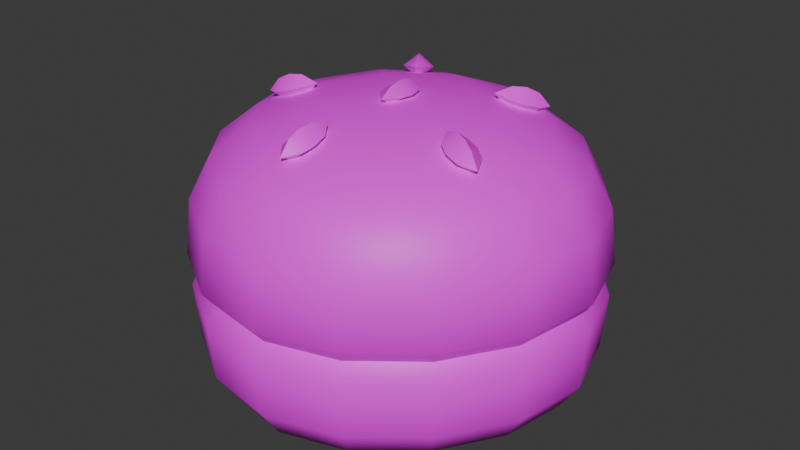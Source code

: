 # Source: tree3bun5.blend  (saved by Blender 4.5.90; exported with 4.5.12 LTS)
import bpy
from mathutils import Matrix  # noqa: F401  (used for matrix-valued properties, if any)

bpy.ops.wm.read_factory_settings(use_empty=True)
scene = bpy.context.scene
scene.name = 'Scene'

# ---- collections
col_collection = bpy.data.collections.new('Collection'); scene.collection.children.link(col_collection)

# ---- images (referenced by path relative to the original .blend; pixels are not part of the script)
import os
ASSET_DIR = os.environ.get("B2B_ASSET_DIR", "")  # directory of the original .blend (textures are referenced by path, not embedded)
HERE = os.path.dirname(os.path.abspath(__file__))  # packed textures are extracted next to this script under _unpacked/

def load_image(name, relpath, width, height, colorspace="sRGB"):
    """Load a texture the original file referenced (path relative to the .blend, or extracted next to this script)."""
    p = next((c for c in (os.path.join(HERE, relpath), os.path.join(ASSET_DIR, relpath)) if relpath and os.path.exists(c)), "")
    if p:
        img = bpy.data.images.load(p, check_existing=True)
        img.name = name
    else:  # same state as the original file: an image datablock whose file is absent (Cycles renders it pink)
        img = bpy.data.images.new(name, width, height)
        img.source = "FILE"
        img.filepath = "//" + (relpath or name)
    img.colorspace_settings.name = colorspace
    return img
img_restaurantbits_texture_png_001 = load_image('restaurantbits_texture.png.001', 'restaurantbits_texture.png', 1024, 1024, 'sRGB')

# ---- materials (node trees are filled in below, after node groups)
mat_restaurant_001 = bpy.data.materials.new('restaurant.001')
mat_restaurant_001.roughness = 0.5

# ---- material node trees
mat_restaurant_001.use_nodes = True; mat_restaurant_001.node_tree.nodes.clear()
_N = mat_restaurant_001.node_tree.nodes; _L = mat_restaurant_001.node_tree.links
n0 = _N.new('ShaderNodeBsdfPrincipled'); n0.name = 'Principled BSDF'; n0.location = (0, 300)
n0.inputs[3].default_value = 1.45
n0.inputs[27].default_value = (0.0, 0.0, 0.0, 1.0)
n0.inputs[28].default_value = 1.0
n1 = _N.new('ShaderNodeOutputMaterial'); n1.name = 'Material Output'; n1.location = (280, 300)
n2 = _N.new('ShaderNodeTexImage'); n2.name = 'Image Texture'; n2.location = (-480, 300)
n2.image = img_restaurantbits_texture_png_001
_L.new(n2.outputs[0], n0.inputs[0])
_L.new(n0.outputs[0], n1.inputs[0])
n1.is_active_output = True

# ---- world
world_world = bpy.data.worlds.new('World'); scene.world = world_world
world_world.use_nodes = True; world_world.node_tree.nodes.clear()
_N = world_world.node_tree.nodes; _L = world_world.node_tree.links
n0 = _N.new('ShaderNodeOutputWorld'); n0.name = 'World Output'; n0.location = (200, 100)
n1 = _N.new('ShaderNodeBackground'); n1.name = 'Background'; n1.location = (-200, 100)
n1.inputs[0].default_value = (0.05088, 0.05088, 0.05088, 1.0)
_L.new(n1.outputs[0], n0.inputs[0])
n0.is_active_output = True
world_world.color = (0.05088, 0.05088, 0.05088)
world_world.sun_shadow_jitter_overblur = 0.0

# ---- meshes
me_food_ingredient_bun_cube_025 = bpy.data.meshes.new('food_ingredient_bun_Cube.025')
me_food_ingredient_bun_cube_025.from_pydata([(-2.403, 0.1892, 3.113), (-2.324, 0.2586, 3.113), (-2.265, 0.345, 3.113), (-2.464, 0.05259, 3.186), (-2.466, 0.08636, 3.135), (-2.696, 0.3195, 3.113), (-2.627, 0.2407, 3.113), (-2.54, 0.1811, 3.113), (-2.833, 0.3802, 3.186), (-2.799, 0.3822, 3.135), (-2.566, 0.6124, 3.113), (-2.645, 0.543, 3.113), (-2.704, 0.4565, 3.113), (-2.505, 0.749, 3.186), (-2.503, 0.7152, 3.135), (-2.273, 0.4821, 3.113), (-2.342, 0.5609, 3.113), (-2.429, 0.6205, 3.113), (-2.17, 0.4194, 3.135), (-2.136, 0.4214, 3.186), (-2.485, 0.4008, 3.113), (-2.388, 0.6943, 3.135), (-2.376, 0.7266, 3.186), (-2.283, 0.628, 3.135), (-2.26, 0.6542, 3.186), (-2.205, 0.5311, 3.135), (-2.174, 0.5472, 3.186), (-2.778, 0.4971, 3.135), (-2.81, 0.5095, 3.186), (-2.712, 0.6026, 3.135), (-2.738, 0.6258, 3.186), (-2.615, 0.6809, 3.135), (-2.631, 0.7115, 3.186), (-2.581, 0.1073, 3.135), (-2.593, 0.07501, 3.186), (-2.686, 0.1736, 3.135), (-2.71, 0.1474, 3.186), (-2.765, 0.2705, 3.135), (-2.795, 0.2544, 3.186), (-2.191, 0.3045, 3.135), (-2.159, 0.2921, 3.186), (-2.257, 0.199, 3.135), (-2.231, 0.1758, 3.186), (-2.354, 0.1207, 3.135), (-2.338, 0.09012, 3.186), (-2.129, 0.4219, 3.283), (-2.464, 0.04495, 3.283), (-2.84, 0.3797, 3.283), (-2.506, 0.7566, 3.283), (-2.373, 0.7339, 3.283), (-2.254, 0.6601, 3.283), (-2.167, 0.5508, 3.283), (-2.818, 0.5123, 3.283), (-2.744, 0.6311, 3.283), (-2.635, 0.7184, 3.283), (-2.596, 0.06766, 3.283), (-2.715, 0.1414, 3.283), (-2.802, 0.2508, 3.283), (-2.151, 0.2893, 3.283), (-2.225, 0.1704, 3.283), (-2.335, 0.08316, 3.283), (-2.268, 0.6451, 3.313), (-2.149, 0.4207, 3.313), (-2.729, 0.6178, 3.313), (-2.625, 0.7009, 3.313), (-2.785, 0.2603, 3.313), (-2.17, 0.2968, 3.313), (-2.24, 0.1838, 3.313), (-2.344, 0.1007, 3.313), (-2.212, 0.4169, 3.537), (-2.468, 0.1281, 3.537), (-2.501, 0.6735, 3.537), (-2.757, 0.3846, 3.537), (-2.137, 0.4214, 3.437), (-2.17, 0.4194, 3.5), (-2.243, 0.3395, 3.55), (-2.309, 0.2444, 3.557), (-2.395, 0.1681, 3.55), (-2.546, 0.1592, 3.55), (-2.641, 0.2247, 3.557), (-2.717, 0.3114, 3.55), (-2.726, 0.4621, 3.55), (-2.661, 0.5572, 3.557), (-2.574, 0.6335, 3.55), (-2.423, 0.6424, 3.55), (-2.328, 0.5769, 3.557), (-2.252, 0.4902, 3.55), (-2.466, 0.08635, 3.5), (-2.464, 0.05275, 3.437), (-2.799, 0.3822, 3.5), (-2.833, 0.3802, 3.437), (-2.503, 0.7152, 3.5), (-2.505, 0.7488, 3.437), (-2.159, 0.2917, 3.438), (-2.191, 0.3045, 3.503), (-2.231, 0.1755, 3.439), (-2.257, 0.199, 3.507), (-2.338, 0.09016, 3.438), (-2.354, 0.1207, 3.503), (-2.594, 0.075, 3.438), (-2.581, 0.1073, 3.503), (-2.71, 0.1471, 3.439), (-2.686, 0.1736, 3.507), (-2.795, 0.254, 3.438), (-2.765, 0.2705, 3.503), (-2.81, 0.5099, 3.438), (-2.778, 0.4971, 3.503), (-2.738, 0.6261, 3.439), (-2.712, 0.6026, 3.507), (-2.631, 0.7114, 3.438), (-2.615, 0.6809, 3.503), (-2.376, 0.7266, 3.438), (-2.388, 0.6943, 3.503), (-2.259, 0.6544, 3.439), (-2.283, 0.628, 3.507), (-2.174, 0.5476, 3.438), (-2.205, 0.5311, 3.503), (-2.657, 0.3906, 3.578), (-2.57, 0.3046, 3.588), (-2.474, 0.2284, 3.578), (-2.581, 0.4863, 3.588), (-2.485, 0.4008, 3.598), (-2.388, 0.3153, 3.588), (-2.495, 0.5732, 3.578), (-2.399, 0.497, 3.588), (-2.312, 0.411, 3.578), (-2.372, 0.737, 3.343), (-2.252, 0.6625, 3.343), (-2.164, 0.5522, 3.343), (-2.821, 0.5133, 3.343), (-2.746, 0.6332, 3.343), (-2.636, 0.7214, 3.343), (-2.597, 0.06457, 3.343), (-2.717, 0.1391, 3.343), (-2.805, 0.2494, 3.343), (-2.148, 0.2883, 3.343), (-2.223, 0.1684, 3.343), (-2.333, 0.08021, 3.343), (-2.506, 0.76, 3.343), (-2.844, 0.3795, 3.343), (-2.463, 0.04156, 3.343), (-2.125, 0.4221, 3.343), (-2.335, 0.5697, 3.586), (-2.365, 0.5355, 3.6), (-2.322, 0.5516, 3.569), (-2.352, 0.5174, 3.583), (-2.354, 0.5801, 3.569), (-2.384, 0.5459, 3.583), (-2.341, 0.5619, 3.552), (-2.372, 0.5277, 3.566), (-2.322, 0.5834, 3.562), (-2.384, 0.5141, 3.59), (-2.349, 0.5535, 3.597), (-2.333, 0.5312, 3.576), (-2.357, 0.5439, 3.555), (-2.373, 0.5663, 3.576), (-2.278, 0.3103, 3.586), (-2.319, 0.3286, 3.6), (-2.291, 0.2927, 3.569), (-2.333, 0.311, 3.583), (-2.274, 0.3321, 3.569), (-2.316, 0.3504, 3.583), (-2.287, 0.3145, 3.552), (-2.329, 0.3328, 3.566), (-2.261, 0.303, 3.562), (-2.346, 0.3401, 3.59), (-2.297, 0.319, 3.597), (-2.314, 0.2973, 3.576), (-2.309, 0.3241, 3.555), (-2.293, 0.3458, 3.576), (-2.507, 0.1759, 3.586), (-2.502, 0.2215, 3.6), (-2.528, 0.1832, 3.569), (-2.523, 0.2287, 3.583), (-2.485, 0.179, 3.569), (-2.48, 0.2245, 3.583), (-2.506, 0.1863, 3.552), (-2.501, 0.2318, 3.566), (-2.508, 0.1578, 3.562), (-2.499, 0.25, 3.59), (-2.505, 0.1975, 3.597), (-2.53, 0.2065, 3.576), (-2.503, 0.2102, 3.555), (-2.478, 0.2013, 3.576), (-2.705, 0.3523, 3.586), (-2.661, 0.3621, 3.6), (-2.705, 0.3744, 3.569), (-2.66, 0.3842, 3.583), (-2.696, 0.3324, 3.569), (-2.651, 0.3422, 3.583), (-2.695, 0.3545, 3.552), (-2.65, 0.3644, 3.566), (-2.723, 0.3484, 3.562), (-2.633, 0.3683, 3.59), (-2.684, 0.357, 3.597), (-2.684, 0.3842, 3.576), (-2.672, 0.3597, 3.555), (-2.672, 0.3325, 3.576), (-2.599, 0.5957, 3.586), (-2.576, 0.5562, 3.6), (-2.578, 0.6021, 3.569), (-2.555, 0.5626, 3.583), (-2.615, 0.5803, 3.569), (-2.592, 0.5409, 3.583), (-2.594, 0.5867, 3.552), (-2.571, 0.5473, 3.566), (-2.608, 0.6114, 3.562), (-2.561, 0.5315, 3.59), (-2.588, 0.577, 3.597), (-2.562, 0.5849, 3.576), (-2.581, 0.5659, 3.555), (-2.608, 0.5581, 3.576), (-2.483, 0.377, 3.588), (-2.486, 0.4246, 3.588), (-2.462, 0.3782, 3.602), (-2.465, 0.4259, 3.602), (-2.505, 0.3757, 3.602), (-2.507, 0.4234, 3.602), (-2.483, 0.377, 3.617), (-2.486, 0.4246, 3.617), (-2.482, 0.3525, 3.602), (-2.487, 0.4491, 3.602), (-2.485, 0.4008, 3.584), (-2.458, 0.4024, 3.602), (-2.485, 0.4008, 3.62), (-2.511, 0.3992, 3.602), (-2.465, 0.06584, 3.313), (-2.588, 0.08714, 3.313), (-2.82, 0.3809, 3.313), (-2.701, 0.1572, 3.313), (-2.798, 0.5045, 3.313), (-2.504, 0.7357, 3.313), (-2.381, 0.7144, 3.313), (-2.185, 0.5408, 3.313)], [], [(22, 49, 50, 24), (9, 12, 5), (10, 14, 17), (20, 10, 17), (2, 20, 15), (0, 4, 7), (7, 6, 20), (6, 5, 20), (18, 2, 15), (20, 12, 11), (20, 11, 10), (20, 17, 16), (20, 16, 15), (1, 20, 2), (0, 20, 1), (21, 22, 24, 23), (28, 52, 53, 30), (23, 24, 26, 25), (14, 21, 17), (14, 13, 22, 21), (30, 53, 54, 32), (25, 26, 19, 18), (15, 25, 18), (16, 23, 25, 15), (17, 21, 23, 16), (27, 28, 30, 29), (34, 55, 56, 36), (29, 30, 32, 31), (32, 54, 48, 13), (9, 27, 12), (9, 8, 28, 27), (48, 49, 22, 13), (36, 56, 57, 38), (31, 32, 13, 14), (10, 31, 14), (11, 29, 31, 10), (12, 27, 29, 11), (33, 34, 36, 35), (40, 58, 59, 42), (35, 36, 38, 37), (38, 57, 47, 8), (4, 33, 7), (4, 3, 34, 33), (47, 52, 28, 8), (42, 59, 60, 44), (37, 38, 8, 9), (5, 37, 9), (6, 35, 37, 5), (7, 33, 35, 6), (39, 40, 42, 41), (41, 42, 44, 43), (26, 51, 45, 19), (18, 39, 2), (18, 19, 40, 39), (46, 55, 34, 3), (44, 60, 46, 3), (43, 44, 3, 4), (0, 43, 4), (1, 41, 43, 0), (2, 39, 41, 1), (24, 50, 51, 26), (231, 232, 49, 48), (232, 61, 50, 49), (61, 233, 51, 50), (233, 62, 45, 51), (228, 230, 52, 47), (230, 63, 53, 52), (63, 64, 54, 53), (64, 231, 48, 54), (226, 227, 55, 46), (227, 229, 56, 55), (229, 65, 57, 56), (65, 228, 47, 57), (62, 66, 58, 45), (66, 67, 59, 58), (67, 68, 60, 59), (68, 226, 46, 60), (19, 45, 58, 40), (12, 20, 5), (20, 0, 7), (137, 97, 88, 140), (93, 94, 96, 95), (136, 95, 97, 137), (95, 96, 98, 97), (73, 74, 94, 93), (74, 69, 75, 94), (94, 75, 76, 96), (96, 76, 77, 98), (98, 77, 70, 87), (97, 98, 87, 88), (133, 101, 103, 134), (134, 103, 90, 139), (99, 100, 102, 101), (132, 99, 101, 133), (101, 102, 104, 103), (135, 93, 95, 136), (88, 87, 100, 99), (87, 70, 78, 100), (100, 78, 79, 102), (102, 79, 80, 104), (104, 80, 72, 89), (103, 104, 89, 90), (131, 109, 92, 138), (105, 106, 108, 107), (129, 105, 107, 130), (107, 108, 110, 109), (88, 99, 132, 140), (90, 89, 106, 105), (89, 72, 81, 106), (106, 81, 82, 108), (108, 82, 83, 110), (110, 83, 71, 91), (109, 110, 91, 92), (127, 113, 115, 128), (128, 115, 73, 141), (111, 112, 114, 113), (113, 114, 116, 115), (90, 105, 129, 139), (92, 91, 112, 111), (91, 71, 84, 112), (112, 84, 85, 114), (114, 85, 86, 116), (116, 86, 69, 74), (115, 116, 74, 73), (126, 111, 113, 127), (117, 118, 121, 120), (118, 119, 122, 121), (120, 121, 124, 123), (121, 122, 125, 124), (72, 80, 117, 81), (80, 79, 118, 117), (79, 78, 119, 118), (78, 70, 77, 119), (119, 77, 76, 122), (122, 76, 75, 125), (125, 75, 69, 86), (124, 125, 86, 85), (123, 124, 85, 84), (83, 123, 84, 71), (82, 120, 123, 83), (81, 117, 120, 82), (92, 111, 126, 138), (141, 73, 93, 135), (130, 107, 109, 131), (141, 135, 66, 62), (137, 140, 226, 68), (136, 137, 68, 67), (135, 136, 67, 66), (140, 132, 227, 226), (134, 139, 228, 65), (133, 134, 65, 229), (132, 133, 229, 227), (139, 129, 230, 228), (131, 138, 231, 64), (130, 131, 64, 63), (129, 130, 63, 230), (138, 126, 232, 231), (128, 141, 62, 233), (127, 128, 233, 61), (126, 127, 61, 232), (152, 143, 145, 153), (153, 145, 149, 154), (154, 149, 147, 155), (155, 147, 143, 152), (149, 145, 151), (148, 146, 150), (146, 142, 150), (147, 149, 151), (144, 148, 150), (145, 143, 151), (143, 147, 151), (142, 144, 150), (146, 155, 152, 142), (148, 154, 155, 146), (144, 153, 154, 148), (142, 152, 153, 144), (166, 157, 159, 167), (167, 159, 163, 168), (168, 163, 161, 169), (169, 161, 157, 166), (163, 159, 165), (162, 160, 164), (160, 156, 164), (161, 163, 165), (158, 162, 164), (159, 157, 165), (157, 161, 165), (156, 158, 164), (160, 169, 166, 156), (162, 168, 169, 160), (158, 167, 168, 162), (156, 166, 167, 158), (180, 171, 173, 181), (181, 173, 177, 182), (182, 177, 175, 183), (183, 175, 171, 180), (177, 173, 179), (176, 174, 178), (174, 170, 178), (175, 177, 179), (172, 176, 178), (173, 171, 179), (171, 175, 179), (170, 172, 178), (174, 183, 180, 170), (176, 182, 183, 174), (172, 181, 182, 176), (170, 180, 181, 172), (194, 185, 187, 195), (195, 187, 191, 196), (196, 191, 189, 197), (197, 189, 185, 194), (191, 187, 193), (190, 188, 192), (188, 184, 192), (189, 191, 193), (186, 190, 192), (187, 185, 193), (185, 189, 193), (184, 186, 192), (188, 197, 194, 184), (190, 196, 197, 188), (186, 195, 196, 190), (184, 194, 195, 186), (208, 199, 201, 209), (209, 201, 205, 210), (210, 205, 203, 211), (211, 203, 199, 208), (205, 201, 207), (204, 202, 206), (202, 198, 206), (203, 205, 207), (200, 204, 206), (201, 199, 207), (199, 203, 207), (198, 200, 206), (202, 211, 208, 198), (204, 210, 211, 202), (200, 209, 210, 204), (198, 208, 209, 200), (222, 213, 215, 223), (223, 215, 219, 224), (224, 219, 217, 225), (225, 217, 213, 222), (219, 215, 221), (218, 216, 220), (216, 212, 220), (217, 219, 221), (214, 218, 220), (215, 213, 221), (213, 217, 221), (212, 214, 220), (216, 225, 222, 212), (218, 224, 225, 216), (214, 223, 224, 218), (212, 222, 223, 214)])
me_food_ingredient_bun_cube_025.polygons.foreach_set('use_smooth', [True] * 256)
_k = set([(61, 232), (61, 233), (62, 66), (62, 233), (63, 64), (63, 230), (64, 231), (65, 228), (65, 229), (66, 67), (67, 68), (68, 226), (142, 150), (142, 152), (143, 151), (143, 152), (144, 150), (144, 153), (145, 151), (145, 153), (146, 150), (146, 155), (147, 151), (147, 155), (148, 150), (148, 154), (149, 151), (149, 154), (156, 164), (156, 166), (157, 165), (157, 166), (158, 164), (158, 167), (159, 165), (159, 167), (160, 164), (160, 169), (161, 165), (161, 169), (162, 164), (162, 168), (163, 165), (163, 168), (170, 178), (170, 180), (171, 179), (171, 180), (172, 178), (172, 181), (173, 179), (173, 181), (174, 178), (174, 183), (175, 179), (175, 183), (176, 178), (176, 182), (177, 179), (177, 182), (184, 192), (184, 194), (185, 193), (185, 194), (186, 192), (186, 195), (187, 193), (187, 195), (188, 192), (188, 197), (189, 193), (189, 197), (190, 192), (190, 196), (191, 193), (191, 196), (198, 206), (198, 208), (199, 207), (199, 208), (200, 206), (200, 209), (201, 207), (201, 209), (202, 206), (202, 211), (203, 207), (203, 211), (204, 206), (204, 210), (205, 207), (205, 210), (212, 220), (212, 222), (213, 221), (213, 222), (214, 220), (214, 223), (215, 221), (215, 223), (216, 220), (216, 225), (217, 221), (217, 225), (218, 220), (218, 224), (219, 221), (219, 224), (226, 227), (227, 229), (228, 230), (231, 232)])
me_food_ingredient_bun_cube_025.attributes.new('sharp_edge', 'BOOLEAN', 'EDGE').data.foreach_set('value', [ (min(e.vertices), max(e.vertices)) in _k for e in me_food_ingredient_bun_cube_025.edges])
_uv = me_food_ingredient_bun_cube_025.uv_layers.new(name='UVMap')
_uv.uv.foreach_set('vector', [0.453, 0.5626, 0.4532, 0.627, 0.4392, 0.627, 0.4392, 0.5626, 0.4619, 0.5302, 0.4597, 0.5266, 0.4498, 0.5266, 0.4597, 0.5266, 0.4619, 0.5302, 0.4498, 0.5266, 0.4392, 0.5266, 0.4597, 0.5266, 0.4498, 0.5266, 0.4188, 0.5266, 0.4392, 0.5266, 0.4286, 0.5266, 0.4188, 0.5266, 0.4166, 0.5302, 0.4286, 0.5266, 0.4286, 0.5266, 0.4392, 0.5266, 0.4392, 0.5266, 0.4392, 0.5266, 0.4498, 0.5266, 0.4392, 0.5266, 0.4166, 0.5302, 0.4188, 0.5266, 0.4286, 0.5266, 0.4392, 0.5266, 0.4597, 0.5266, 0.461, 0.5266, 0.4392, 0.5266, 0.461, 0.5266, 0.4597, 0.5266, 0.4392, 0.5266, 0.4498, 0.5266, 0.4392, 0.5266, 0.4392, 0.5266, 0.4392, 0.5266, 0.4286, 0.5266, 0.4175, 0.5266, 0.4392, 0.5266, 0.4188, 0.5266, 0.4188, 0.5266, 0.4392, 0.5266, 0.4175, 0.5266, 0.4517, 0.5458, 0.453, 0.5626, 0.4392, 0.5626, 0.4392, 0.5458, 0.4713, 0.5626, 0.4721, 0.627, 0.4745, 0.627, 0.4737, 0.5626, 0.4392, 0.5458, 0.4392, 0.5626, 0.4255, 0.5626, 0.4267, 0.5458, 0.4619, 0.5302, 0.4517, 0.5302, 0.4498, 0.5266, 0.4619, 0.5458, 0.4643, 0.5626, 0.453, 0.5626, 0.4517, 0.5458, 0.4737, 0.5626, 0.4745, 0.627, 0.4721, 0.627, 0.4713, 0.5626, 0.4267, 0.5458, 0.4255, 0.5626, 0.4141, 0.5626, 0.4166, 0.5458, 0.4286, 0.5266, 0.4267, 0.5302, 0.4166, 0.5302, 0.4392, 0.5266, 0.4392, 0.5302, 0.4267, 0.5302, 0.4286, 0.5266, 0.4498, 0.5266, 0.4517, 0.5302, 0.4392, 0.5302, 0.4392, 0.5266, 0.468, 0.5458, 0.4713, 0.5626, 0.4737, 0.5626, 0.4701, 0.5458, 0.4255, 0.5626, 0.4252, 0.627, 0.4392, 0.627, 0.4392, 0.5626, 0.4701, 0.5458, 0.4737, 0.5626, 0.4713, 0.5626, 0.468, 0.5458, 0.4713, 0.5626, 0.4721, 0.627, 0.4649, 0.627, 0.4643, 0.5626, 0.4619, 0.5302, 0.468, 0.5302, 0.4597, 0.5266, 0.4619, 0.5458, 0.4643, 0.5626, 0.4713, 0.5626, 0.468, 0.5458, 0.4649, 0.627, 0.4532, 0.627, 0.453, 0.5626, 0.4643, 0.5626, 0.4392, 0.5626, 0.4392, 0.627, 0.4532, 0.627, 0.453, 0.5626, 0.468, 0.5458, 0.4713, 0.5626, 0.4643, 0.5626, 0.4619, 0.5458, 0.4597, 0.5266, 0.468, 0.5302, 0.4619, 0.5302, 0.461, 0.5266, 0.4701, 0.5302, 0.468, 0.5302, 0.4597, 0.5266, 0.4597, 0.5266, 0.468, 0.5302, 0.4701, 0.5302, 0.461, 0.5266, 0.4267, 0.5458, 0.4255, 0.5626, 0.4392, 0.5626, 0.4392, 0.5458, 0.4071, 0.5626, 0.4064, 0.627, 0.404, 0.627, 0.4048, 0.5626, 0.4392, 0.5458, 0.4392, 0.5626, 0.453, 0.5626, 0.4517, 0.5458, 0.453, 0.5626, 0.4532, 0.627, 0.4649, 0.627, 0.4643, 0.5626, 0.4166, 0.5302, 0.4267, 0.5302, 0.4286, 0.5266, 0.4166, 0.5458, 0.4141, 0.5626, 0.4255, 0.5626, 0.4267, 0.5458, 0.4649, 0.627, 0.4721, 0.627, 0.4713, 0.5626, 0.4643, 0.5626, 0.4048, 0.5626, 0.404, 0.627, 0.4064, 0.627, 0.4071, 0.5626, 0.4517, 0.5458, 0.453, 0.5626, 0.4643, 0.5626, 0.4619, 0.5458, 0.4498, 0.5266, 0.4517, 0.5302, 0.4619, 0.5302, 0.4392, 0.5266, 0.4392, 0.5302, 0.4517, 0.5302, 0.4498, 0.5266, 0.4286, 0.5266, 0.4267, 0.5302, 0.4392, 0.5302, 0.4392, 0.5266, 0.4104, 0.5458, 0.4071, 0.5626, 0.4048, 0.5626, 0.4083, 0.5458, 0.4083, 0.5458, 0.4048, 0.5626, 0.4071, 0.5626, 0.4104, 0.5458, 0.4255, 0.5626, 0.4252, 0.627, 0.4136, 0.627, 0.4141, 0.5626, 0.4166, 0.5302, 0.4104, 0.5302, 0.4188, 0.5266, 0.4166, 0.5458, 0.4141, 0.5626, 0.4071, 0.5626, 0.4104, 0.5458, 0.4136, 0.627, 0.4252, 0.627, 0.4255, 0.5626, 0.4141, 0.5626, 0.4071, 0.5626, 0.4064, 0.627, 0.4136, 0.627, 0.4141, 0.5626, 0.4104, 0.5458, 0.4071, 0.5626, 0.4141, 0.5626, 0.4166, 0.5458, 0.4188, 0.5266, 0.4104, 0.5302, 0.4166, 0.5302, 0.4175, 0.5266, 0.4083, 0.5302, 0.4104, 0.5302, 0.4188, 0.5266, 0.4188, 0.5266, 0.4104, 0.5302, 0.4083, 0.5302, 0.4175, 0.5266, 0.4392, 0.5626, 0.4392, 0.627, 0.4252, 0.627, 0.4255, 0.5626, 0.4634, 0.6937, 0.4526, 0.6937, 0.4532, 0.6357, 0.4649, 0.6357, 0.4526, 0.6937, 0.4392, 0.6937, 0.4392, 0.6357, 0.4532, 0.6357, 0.4392, 0.6937, 0.4259, 0.6937, 0.4252, 0.6357, 0.4392, 0.6357, 0.4259, 0.6937, 0.415, 0.6937, 0.4136, 0.6357, 0.4252, 0.6357, 0.4634, 0.6937, 0.4702, 0.6937, 0.4721, 0.6357, 0.4649, 0.6357, 0.4702, 0.6937, 0.4725, 0.6937, 0.4745, 0.6357, 0.4721, 0.6357, 0.4725, 0.6937, 0.4702, 0.6937, 0.4721, 0.6357, 0.4745, 0.6357, 0.4702, 0.6937, 0.4634, 0.6937, 0.4649, 0.6357, 0.4721, 0.6357, 0.415, 0.6937, 0.4259, 0.6937, 0.4252, 0.6357, 0.4136, 0.6357, 0.4259, 0.6937, 0.4392, 0.6937, 0.4392, 0.6357, 0.4252, 0.6357, 0.4392, 0.6937, 0.4526, 0.6937, 0.4532, 0.6357, 0.4392, 0.6357, 0.4526, 0.6937, 0.4634, 0.6937, 0.4649, 0.6357, 0.4532, 0.6357, 0.415, 0.6937, 0.4083, 0.6937, 0.4064, 0.6357, 0.4136, 0.6357, 0.4083, 0.6937, 0.406, 0.6937, 0.404, 0.6357, 0.4064, 0.6357, 0.406, 0.6937, 0.4083, 0.6937, 0.4064, 0.6357, 0.404, 0.6357, 0.4083, 0.6937, 0.415, 0.6937, 0.4136, 0.6357, 0.4064, 0.6357, 0.4141, 0.5626, 0.4136, 0.627, 0.4064, 0.627, 0.4071, 0.5626, 0.4597, 0.5266, 0.4392, 0.5266, 0.4498, 0.5266, 0.4392, 0.5266, 0.4188, 0.5266, 0.4286, 0.5266, 0.4061, 0.6142, 0.4071, 0.6003, 0.4142, 0.6002, 0.4134, 0.6142, 0.4071, 0.6003, 0.4104, 0.5725, 0.4083, 0.573, 0.4047, 0.6005, 0.4036, 0.6142, 0.4047, 0.6005, 0.4071, 0.6003, 0.4061, 0.6142, 0.4047, 0.6005, 0.4083, 0.573, 0.4104, 0.5725, 0.4071, 0.6003, 0.4142, 0.6002, 0.4166, 0.5719, 0.4104, 0.5725, 0.4071, 0.6003, 0.4166, 0.5719, 0.4196, 0.5778, 0.4167, 0.5799, 0.4104, 0.5725, 0.4104, 0.5725, 0.4167, 0.5799, 0.4153, 0.5809, 0.4083, 0.573, 0.4083, 0.573, 0.4153, 0.5809, 0.4167, 0.5799, 0.4104, 0.5725, 0.4104, 0.5725, 0.4167, 0.5799, 0.4196, 0.5778, 0.4166, 0.5719, 0.4071, 0.6003, 0.4104, 0.5725, 0.4166, 0.5719, 0.4142, 0.6002, 0.4392, 0.6142, 0.4392, 0.6005, 0.4529, 0.6003, 0.4534, 0.6142, 0.4534, 0.6142, 0.4529, 0.6003, 0.4643, 0.6002, 0.4651, 0.6142, 0.4255, 0.6003, 0.4267, 0.5725, 0.4392, 0.573, 0.4392, 0.6005, 0.4251, 0.6142, 0.4255, 0.6003, 0.4392, 0.6005, 0.4392, 0.6142, 0.4392, 0.6005, 0.4392, 0.573, 0.4517, 0.5725, 0.4529, 0.6003, 0.4061, 0.6142, 0.4071, 0.6003, 0.4047, 0.6005, 0.4036, 0.6142, 0.4142, 0.6002, 0.4166, 0.5719, 0.4267, 0.5725, 0.4255, 0.6003, 0.4166, 0.5719, 0.4196, 0.5778, 0.4276, 0.5799, 0.4267, 0.5725, 0.4267, 0.5725, 0.4276, 0.5799, 0.4392, 0.5809, 0.4392, 0.573, 0.4392, 0.573, 0.4392, 0.5809, 0.4509, 0.5799, 0.4517, 0.5725, 0.4517, 0.5725, 0.4509, 0.5799, 0.4589, 0.5778, 0.4619, 0.5719, 0.4529, 0.6003, 0.4517, 0.5725, 0.4619, 0.5719, 0.4643, 0.6002, 0.4724, 0.6142, 0.4714, 0.6003, 0.4643, 0.6002, 0.4651, 0.6142, 0.4714, 0.6003, 0.468, 0.5725, 0.4701, 0.573, 0.4737, 0.6005, 0.4724, 0.6142, 0.4714, 0.6003, 0.4737, 0.6005, 0.4748, 0.6142, 0.4737, 0.6005, 0.4701, 0.573, 0.468, 0.5725, 0.4714, 0.6003, 0.4142, 0.6002, 0.4255, 0.6003, 0.4251, 0.6142, 0.4134, 0.6142, 0.4643, 0.6002, 0.4619, 0.5719, 0.468, 0.5725, 0.4714, 0.6003, 0.4619, 0.5719, 0.4589, 0.5778, 0.4617, 0.5799, 0.468, 0.5725, 0.468, 0.5725, 0.4617, 0.5799, 0.4632, 0.5809, 0.4701, 0.573, 0.4701, 0.573, 0.4632, 0.5809, 0.4617, 0.5799, 0.468, 0.5725, 0.468, 0.5725, 0.4617, 0.5799, 0.4589, 0.5778, 0.4619, 0.5719, 0.4714, 0.6003, 0.468, 0.5725, 0.4619, 0.5719, 0.4643, 0.6002, 0.4392, 0.6142, 0.4392, 0.6005, 0.4255, 0.6003, 0.4251, 0.6142, 0.4251, 0.6142, 0.4255, 0.6003, 0.4142, 0.6002, 0.4134, 0.6142, 0.4529, 0.6003, 0.4517, 0.5725, 0.4392, 0.573, 0.4392, 0.6005, 0.4392, 0.6005, 0.4392, 0.573, 0.4267, 0.5725, 0.4255, 0.6003, 0.4643, 0.6002, 0.4714, 0.6003, 0.4724, 0.6142, 0.4651, 0.6142, 0.4643, 0.6002, 0.4619, 0.5719, 0.4517, 0.5725, 0.4529, 0.6003, 0.4619, 0.5719, 0.4589, 0.5778, 0.4509, 0.5799, 0.4517, 0.5725, 0.4517, 0.5725, 0.4509, 0.5799, 0.4392, 0.5809, 0.4392, 0.573, 0.4392, 0.573, 0.4392, 0.5809, 0.4276, 0.5799, 0.4267, 0.5725, 0.4267, 0.5725, 0.4276, 0.5799, 0.4196, 0.5778, 0.4166, 0.5719, 0.4255, 0.6003, 0.4267, 0.5725, 0.4166, 0.5719, 0.4142, 0.6002, 0.4534, 0.6142, 0.4529, 0.6003, 0.4392, 0.6005, 0.4392, 0.6142, 0.4517, 0.5842, 0.4392, 0.5857, 0.4392, 0.5873, 0.4523, 0.5857, 0.4392, 0.5857, 0.4268, 0.5842, 0.4261, 0.5857, 0.4392, 0.5873, 0.4523, 0.5857, 0.4392, 0.5873, 0.4392, 0.5857, 0.4517, 0.5842, 0.4392, 0.5873, 0.4261, 0.5857, 0.4268, 0.5842, 0.4392, 0.5857, 0.4589, 0.5778, 0.4509, 0.5799, 0.4517, 0.5842, 0.4617, 0.5799, 0.4509, 0.5799, 0.4392, 0.5809, 0.4392, 0.5857, 0.4517, 0.5842, 0.4392, 0.5809, 0.4276, 0.5799, 0.4268, 0.5842, 0.4392, 0.5857, 0.4276, 0.5799, 0.4196, 0.5778, 0.4167, 0.5799, 0.4268, 0.5842, 0.4268, 0.5842, 0.4167, 0.5799, 0.4153, 0.5809, 0.4261, 0.5857, 0.4261, 0.5857, 0.4153, 0.5809, 0.4167, 0.5799, 0.4268, 0.5842, 0.4268, 0.5842, 0.4167, 0.5799, 0.4196, 0.5778, 0.4276, 0.5799, 0.4392, 0.5857, 0.4268, 0.5842, 0.4276, 0.5799, 0.4392, 0.5809, 0.4517, 0.5842, 0.4392, 0.5857, 0.4392, 0.5809, 0.4509, 0.5799, 0.4617, 0.5799, 0.4517, 0.5842, 0.4509, 0.5799, 0.4589, 0.5778, 0.4632, 0.5809, 0.4523, 0.5857, 0.4517, 0.5842, 0.4617, 0.5799, 0.4617, 0.5799, 0.4517, 0.5842, 0.4523, 0.5857, 0.4632, 0.5809, 0.4643, 0.6002, 0.4529, 0.6003, 0.4534, 0.6142, 0.4651, 0.6142, 0.4134, 0.6142, 0.4142, 0.6002, 0.4071, 0.6003, 0.4061, 0.6142, 0.4748, 0.6142, 0.4737, 0.6005, 0.4714, 0.6003, 0.4724, 0.6142, 0.4134, 0.6055, 0.4061, 0.6055, 0.4084, 0.6412, 0.4151, 0.6412, 0.4061, 0.6055, 0.4134, 0.6055, 0.4151, 0.6412, 0.4084, 0.6412, 0.4036, 0.6055, 0.4061, 0.6055, 0.4084, 0.6412, 0.4061, 0.6412, 0.4061, 0.6055, 0.4036, 0.6055, 0.4061, 0.6412, 0.4084, 0.6412, 0.4134, 0.6055, 0.4251, 0.6055, 0.4259, 0.6412, 0.4151, 0.6412, 0.4534, 0.6055, 0.4651, 0.6055, 0.4634, 0.6412, 0.4525, 0.6412, 0.4392, 0.6055, 0.4534, 0.6055, 0.4525, 0.6412, 0.4392, 0.6412, 0.4251, 0.6055, 0.4392, 0.6055, 0.4392, 0.6412, 0.4259, 0.6412, 0.4651, 0.6055, 0.4724, 0.6055, 0.4701, 0.6412, 0.4634, 0.6412, 0.4724, 0.6055, 0.4651, 0.6055, 0.4634, 0.6412, 0.4701, 0.6412, 0.4748, 0.6055, 0.4724, 0.6055, 0.4701, 0.6412, 0.4724, 0.6412, 0.4724, 0.6055, 0.4748, 0.6055, 0.4724, 0.6412, 0.4701, 0.6412, 0.4651, 0.6055, 0.4534, 0.6055, 0.4525, 0.6412, 0.4634, 0.6412, 0.4251, 0.6055, 0.4134, 0.6055, 0.4151, 0.6412, 0.4259, 0.6412, 0.4392, 0.6055, 0.4251, 0.6055, 0.4259, 0.6412, 0.4392, 0.6412, 0.4534, 0.6055, 0.4392, 0.6055, 0.4392, 0.6412, 0.4525, 0.6412, 0.561, 0.6961, 0.561, 0.7, 0.5588, 0.6297, 0.5583, 0.6204, 0.5583, 0.5891, 0.5588, 0.5984, 0.561, 0.575, 0.561, 0.5603, 0.561, 0.5603, 0.561, 0.575, 0.5632, 0.5984, 0.5637, 0.5891, 0.5637, 0.6204, 0.5632, 0.6297, 0.561, 0.7, 0.561, 0.6961, 0.561, 0.575, 0.5588, 0.5984, 0.561, 0.608, 0.561, 0.5564, 0.5632, 0.5798, 0.561, 0.5702, 0.5632, 0.611, 0.561, 0.6814, 0.561, 0.6015, 0.5632, 0.5984, 0.561, 0.575, 0.561, 0.608, 0.5588, 0.5798, 0.561, 0.5564, 0.561, 0.5702, 0.5588, 0.6297, 0.561, 0.7, 0.561, 0.6392, 0.561, 0.7, 0.5632, 0.6297, 0.561, 0.6392, 0.561, 0.6814, 0.5588, 0.611, 0.561, 0.6015, 0.5632, 0.611, 0.5637, 0.6204, 0.561, 0.6961, 0.561, 0.6814, 0.561, 0.5564, 0.561, 0.5603, 0.5637, 0.5891, 0.5632, 0.5798, 0.5588, 0.5798, 0.5583, 0.5891, 0.561, 0.5603, 0.561, 0.5564, 0.561, 0.6814, 0.561, 0.6961, 0.5583, 0.6204, 0.5588, 0.611, 0.5413, 0.6961, 0.5436, 0.7, 0.5434, 0.6297, 0.5411, 0.6204, 0.5411, 0.5891, 0.5434, 0.5984, 0.5446, 0.575, 0.5425, 0.5603, 0.5425, 0.5603, 0.5446, 0.575, 0.5448, 0.5984, 0.5427, 0.5891, 0.5427, 0.6204, 0.5448, 0.6297, 0.5436, 0.7, 0.5413, 0.6961, 0.5446, 0.575, 0.5434, 0.5984, 0.5464, 0.608, 0.5402, 0.5564, 0.5404, 0.5798, 0.5374, 0.5702, 0.5404, 0.611, 0.5392, 0.6814, 0.5374, 0.6015, 0.5448, 0.5984, 0.5446, 0.575, 0.5464, 0.608, 0.539, 0.5798, 0.5402, 0.5564, 0.5374, 0.5702, 0.5434, 0.6297, 0.5436, 0.7, 0.5464, 0.6392, 0.5436, 0.7, 0.5448, 0.6297, 0.5464, 0.6392, 0.5392, 0.6814, 0.539, 0.611, 0.5374, 0.6015, 0.5404, 0.611, 0.5427, 0.6204, 0.5413, 0.6961, 0.5392, 0.6814, 0.5402, 0.5564, 0.5425, 0.5603, 0.5427, 0.5891, 0.5404, 0.5798, 0.539, 0.5798, 0.5411, 0.5891, 0.5425, 0.5603, 0.5402, 0.5564, 0.5392, 0.6814, 0.5413, 0.6961, 0.5411, 0.6204, 0.539, 0.611, 0.5488, 0.6961, 0.5503, 0.7, 0.5523, 0.6297, 0.5514, 0.6204, 0.5514, 0.5891, 0.5523, 0.5984, 0.5509, 0.575, 0.5496, 0.5603, 0.5496, 0.5603, 0.5509, 0.575, 0.5488, 0.5984, 0.547, 0.5891, 0.547, 0.6204, 0.5488, 0.6297, 0.5503, 0.7, 0.5488, 0.6961, 0.5509, 0.575, 0.5523, 0.5984, 0.552, 0.608, 0.5481, 0.5564, 0.5461, 0.5798, 0.5464, 0.5702, 0.5461, 0.611, 0.5475, 0.6814, 0.5464, 0.6015, 0.5488, 0.5984, 0.5509, 0.575, 0.552, 0.608, 0.5496, 0.5798, 0.5481, 0.5564, 0.5464, 0.5702, 0.5523, 0.6297, 0.5503, 0.7, 0.552, 0.6392, 0.5503, 0.7, 0.5488, 0.6297, 0.552, 0.6392, 0.5475, 0.6814, 0.5496, 0.611, 0.5464, 0.6015, 0.5461, 0.611, 0.547, 0.6204, 0.5488, 0.6961, 0.5475, 0.6814, 0.5481, 0.5564, 0.5496, 0.5603, 0.547, 0.5891, 0.5461, 0.5798, 0.5496, 0.5798, 0.5514, 0.5891, 0.5496, 0.5603, 0.5481, 0.5564, 0.5475, 0.6814, 0.5488, 0.6961, 0.5514, 0.6204, 0.5496, 0.611, 0.5732, 0.6961, 0.5718, 0.7, 0.5733, 0.6297, 0.575, 0.6204, 0.575, 0.5891, 0.5733, 0.5984, 0.5712, 0.575, 0.5725, 0.5603, 0.5725, 0.5603, 0.5712, 0.575, 0.5697, 0.5984, 0.5707, 0.5891, 0.5707, 0.6204, 0.5697, 0.6297, 0.5718, 0.7, 0.5732, 0.6961, 0.5712, 0.575, 0.5733, 0.5984, 0.5701, 0.608, 0.5739, 0.5564, 0.5725, 0.5798, 0.5756, 0.5702, 0.5725, 0.611, 0.5745, 0.6814, 0.5756, 0.6015, 0.5697, 0.5984, 0.5712, 0.575, 0.5701, 0.608, 0.576, 0.5798, 0.5739, 0.5564, 0.5756, 0.5702, 0.5733, 0.6297, 0.5718, 0.7, 0.5701, 0.6392, 0.5718, 0.7, 0.5697, 0.6297, 0.5701, 0.6392, 0.5745, 0.6814, 0.576, 0.611, 0.5756, 0.6015, 0.5725, 0.611, 0.5707, 0.6204, 0.5732, 0.6961, 0.5745, 0.6814, 0.5739, 0.5564, 0.5725, 0.5603, 0.5707, 0.5891, 0.5725, 0.5798, 0.576, 0.5798, 0.575, 0.5891, 0.5725, 0.5603, 0.5739, 0.5564, 0.5745, 0.6814, 0.5732, 0.6961, 0.575, 0.6204, 0.576, 0.611, 0.5808, 0.6961, 0.5785, 0.7, 0.5773, 0.6297, 0.5793, 0.6204, 0.5793, 0.5891, 0.5773, 0.5984, 0.5774, 0.575, 0.5795, 0.5603, 0.5795, 0.5603, 0.5774, 0.575, 0.5786, 0.5984, 0.581, 0.5891, 0.581, 0.6204, 0.5786, 0.6297, 0.5785, 0.7, 0.5808, 0.6961, 0.5774, 0.575, 0.5773, 0.5984, 0.5757, 0.608, 0.5819, 0.5564, 0.583, 0.5798, 0.5846, 0.5702, 0.583, 0.611, 0.5829, 0.6814, 0.5846, 0.6015, 0.5786, 0.5984, 0.5774, 0.575, 0.5757, 0.608, 0.5817, 0.5798, 0.5819, 0.5564, 0.5846, 0.5702, 0.5773, 0.6297, 0.5785, 0.7, 0.5757, 0.6392, 0.5785, 0.7, 0.5786, 0.6297, 0.5757, 0.6392, 0.5829, 0.6814, 0.5817, 0.611, 0.5846, 0.6015, 0.583, 0.611, 0.581, 0.6204, 0.5808, 0.6961, 0.5829, 0.6814, 0.5819, 0.5564, 0.5795, 0.5603, 0.581, 0.5891, 0.583, 0.5798, 0.5817, 0.5798, 0.5793, 0.5891, 0.5795, 0.5603, 0.5819, 0.5564, 0.5829, 0.6814, 0.5808, 0.6961, 0.5793, 0.6204, 0.5817, 0.611, 0.561, 0.585, 0.5627, 0.5895, 0.5612, 0.609, 0.5591, 0.609, 0.5591, 0.6402, 0.5612, 0.6402, 0.5627, 0.7066, 0.561, 0.7111, 0.561, 0.7111, 0.5627, 0.7066, 0.5643, 0.6402, 0.5629, 0.6402, 0.5629, 0.609, 0.5643, 0.609, 0.5627, 0.5895, 0.561, 0.585, 0.5627, 0.7066, 0.5612, 0.6402, 0.5645, 0.6402, 0.5593, 0.7066, 0.5609, 0.6402, 0.5575, 0.6402, 0.5609, 0.609, 0.5593, 0.5895, 0.5575, 0.609, 0.5643, 0.6402, 0.5627, 0.7066, 0.5645, 0.6402, 0.5578, 0.6402, 0.5593, 0.7066, 0.5575, 0.6402, 0.5612, 0.609, 0.5627, 0.5895, 0.5645, 0.609, 0.5627, 0.5895, 0.5643, 0.609, 0.5645, 0.609, 0.5593, 0.5895, 0.5578, 0.609, 0.5575, 0.609, 0.5609, 0.609, 0.5629, 0.609, 0.561, 0.585, 0.5593, 0.5895, 0.5593, 0.7066, 0.561, 0.7111, 0.5629, 0.6402, 0.5609, 0.6402, 0.5578, 0.6402, 0.5591, 0.6402, 0.561, 0.7111, 0.5593, 0.7066, 0.5593, 0.5895, 0.561, 0.585, 0.5591, 0.609, 0.5578, 0.609])
me_food_ingredient_bun_cube_025.materials.append(mat_restaurant_001)
me_food_ingredient_bun_cube_025.update()
me_food_ingredient_bun_cube_025.normals_split_custom_set([tuple(v) for v in zip(*[iter([0.3379, 0.8848, -0.3209, 0.344, 0.9052, 0.2497, 0.6432, 0.7242, 0.2485, 0.6283, 0.7074, -0.3239, -0.6086, -0.03606, -0.7927, -0.1397, 0.04376, -0.9892, -0.1335, -0.05994, -0.9892, -0.05995, 0.1335, -0.9892, -0.03606, 0.6086, -0.7927, 0.04376, 0.1397, -0.9892, -9.232e-08, 0.0, -1.0, -0.05995, 0.1335, -0.9892, 0.04376, 0.1397, -0.9892, 0.1397, -0.04376, -0.9892, -9.232e-08, 0.0, -1.0, 0.1335, 0.05995, -0.9892, 0.05995, -0.1335, -0.9892, 0.03606, -0.6086, -0.7927, -0.04376, -0.1397, -0.9892, -0.04376, -0.1397, -0.9892, -0.08948, -0.1008, -0.9909, -9.232e-08, 0.0, -1.0, -0.08948, -0.1008, -0.9909, -0.1335, -0.05994, -0.9892, -9.232e-08, 0.0, -1.0, 0.6086, 0.03606, -0.7927, 0.1397, -0.04376, -0.9892, 0.1335, 0.05995, -0.9892, -9.232e-08, 0.0, -1.0, -0.1397, 0.04376, -0.9892, -0.1008, 0.08948, -0.9909, -9.232e-08, 0.0, -1.0, -0.1008, 0.08948, -0.9909, -0.05995, 0.1335, -0.9892, -9.232e-08, 0.0, -1.0, 0.04376, 0.1397, -0.9892, 0.08948, 0.1008, -0.9909, -9.232e-08, 0.0, -1.0, 0.08948, 0.1008, -0.9909, 0.1335, 0.05995, -0.9892, 0.1008, -0.08948, -0.9909, -9.232e-08, 0.0, -1.0, 0.1397, -0.04376, -0.9892, 0.05995, -0.1335, -0.9892, -9.232e-08, 0.0, -1.0, 0.1008, -0.08948, -0.9909, 0.2203, 0.5651, -0.7951, 0.3379, 0.8848, -0.3209, 0.6283, 0.7074, -0.3239, 0.3981, 0.4482, -0.8004, -0.8848, 0.3378, -0.3209, -0.9052, 0.344, 0.2497, -0.725, 0.6433, 0.2459, -0.7074, 0.6283, -0.3239, 0.3981, 0.4482, -0.8004, 0.6283, 0.7074, -0.3239, 0.8387, 0.44, -0.3209, 0.5351, 0.2855, -0.7951, -0.03606, 0.6086, -0.7927, 0.2203, 0.5651, -0.7951, 0.04376, 0.1397, -0.9892, -0.03606, 0.6086, -0.7927, -0.05606, 0.9462, -0.3186, 0.3379, 0.8848, -0.3209, 0.2203, 0.5651, -0.7951, -0.7074, 0.6283, -0.3239, -0.725, 0.6433, 0.2459, -0.4491, 0.8592, 0.245, -0.44, 0.8387, -0.3209, 0.5351, 0.2855, -0.7951, 0.8387, 0.44, -0.3209, 0.9462, 0.05606, -0.3186, 0.6086, 0.03606, -0.7927, 0.1335, 0.05995, -0.9892, 0.5351, 0.2855, -0.7951, 0.6086, 0.03606, -0.7927, 0.08948, 0.1008, -0.9909, 0.3981, 0.4482, -0.8004, 0.5351, 0.2855, -0.7951, 0.1335, 0.05995, -0.9892, 0.04376, 0.1397, -0.9892, 0.2203, 0.5651, -0.7951, 0.3981, 0.4482, -0.8004, 0.08948, 0.1008, -0.9909, -0.5651, 0.2203, -0.7951, -0.8848, 0.3378, -0.3209, -0.7074, 0.6283, -0.3239, -0.4482, 0.3981, -0.8004, -0.3379, -0.8848, -0.3209, -0.3442, -0.9044, 0.2522, -0.6425, -0.7241, 0.2505, -0.6283, -0.7074, -0.3239, -0.4482, 0.3981, -0.8004, -0.7074, 0.6283, -0.3239, -0.44, 0.8387, -0.3209, -0.2855, 0.5351, -0.7951, -0.44, 0.8387, -0.3209, -0.4491, 0.8592, 0.245, -0.05688, 0.9669, 0.2487, -0.05606, 0.9462, -0.3186, -0.6086, -0.03606, -0.7927, -0.5651, 0.2203, -0.7951, -0.1397, 0.04376, -0.9892, -0.6086, -0.03606, -0.7927, -0.9462, -0.05606, -0.3186, -0.8848, 0.3378, -0.3209, -0.5651, 0.2203, -0.7951, -0.05688, 0.9669, 0.2487, 0.344, 0.9052, 0.2497, 0.3379, 0.8848, -0.3209, -0.05606, 0.9462, -0.3186, -0.6283, -0.7074, -0.3239, -0.6425, -0.7241, 0.2505, -0.8585, -0.4491, 0.2476, -0.8387, -0.44, -0.3209, -0.2855, 0.5351, -0.7951, -0.44, 0.8387, -0.3209, -0.05606, 0.9462, -0.3186, -0.03606, 0.6086, -0.7927, -0.05995, 0.1335, -0.9892, -0.2855, 0.5351, -0.7951, -0.03606, 0.6086, -0.7927, -0.1008, 0.08948, -0.9909, -0.4482, 0.3981, -0.8004, -0.2855, 0.5351, -0.7951, -0.05995, 0.1335, -0.9892, -0.1397, 0.04376, -0.9892, -0.5651, 0.2203, -0.7951, -0.4482, 0.3981, -0.8004, -0.1008, 0.08948, -0.9909, -0.2203, -0.5651, -0.7951, -0.3379, -0.8848, -0.3209, -0.6283, -0.7074, -0.3239, -0.3981, -0.4482, -0.8004, 0.8848, -0.3379, -0.3209, 0.9067, -0.3451, 0.2424, 0.7252, -0.6441, 0.2434, 0.7074, -0.6283, -0.3239, -0.3981, -0.4482, -0.8004, -0.6283, -0.7074, -0.3239, -0.8387, -0.44, -0.3209, -0.5351, -0.2855, -0.7951, -0.8387, -0.44, -0.3209, -0.8585, -0.4491, 0.2476, -0.9669, -0.05688, 0.2487, -0.9462, -0.05606, -0.3186, 0.03606, -0.6086, -0.7927, -0.2203, -0.5651, -0.7951, -0.04376, -0.1397, -0.9892, 0.03606, -0.6086, -0.7927, 0.05606, -0.9462, -0.3186, -0.3379, -0.8848, -0.3209, -0.2203, -0.5651, -0.7951, -0.9669, -0.05688, 0.2487, -0.9052, 0.344, 0.2497, -0.8848, 0.3378, -0.3209, -0.9462, -0.05606, -0.3186, 0.7074, -0.6283, -0.3239, 0.7252, -0.6441, 0.2434, 0.4491, -0.8592, 0.245, 0.44, -0.8387, -0.3209, -0.5351, -0.2855, -0.7951, -0.8387, -0.44, -0.3209, -0.9462, -0.05606, -0.3186, -0.6086, -0.03606, -0.7927, -0.1335, -0.05994, -0.9892, -0.5351, -0.2855, -0.7951, -0.6086, -0.03606, -0.7927, -0.08948, -0.1008, -0.9909, -0.3981, -0.4482, -0.8004, -0.5351, -0.2855, -0.7951, -0.1335, -0.05994, -0.9892, -0.04376, -0.1397, -0.9892, -0.2203, -0.5651, -0.7951, -0.3981, -0.4482, -0.8004, -0.08948, -0.1008, -0.9909, 0.5651, -0.2203, -0.7951, 0.8848, -0.3379, -0.3209, 0.7074, -0.6283, -0.3239, 0.4482, -0.3981, -0.8004, 0.4482, -0.3981, -0.8004, 0.7074, -0.6283, -0.3239, 0.44, -0.8387, -0.3209, 0.2855, -0.5351, -0.7951, 0.8387, 0.44, -0.3209, 0.8586, 0.4492, 0.2471, 0.968, 0.05776, 0.2441, 0.9462, 0.05606, -0.3186, 0.6086, 0.03606, -0.7927, 0.5651, -0.2203, -0.7951, 0.1397, -0.04376, -0.9892, 0.6086, 0.03606, -0.7927, 0.9462, 0.05606, -0.3186, 0.8848, -0.3379, -0.3209, 0.5651, -0.2203, -0.7951, 0.05688, -0.9669, 0.2487, -0.3442, -0.9044, 0.2522, -0.3379, -0.8848, -0.3209, 0.05606, -0.9462, -0.3186, 0.44, -0.8387, -0.3209, 0.4491, -0.8592, 0.245, 0.05688, -0.9669, 0.2487, 0.05606, -0.9462, -0.3186, 0.2855, -0.5351, -0.7951, 0.44, -0.8387, -0.3209, 0.05606, -0.9462, -0.3186, 0.03606, -0.6086, -0.7927, 0.05995, -0.1335, -0.9892, 0.2855, -0.5351, -0.7951, 0.03606, -0.6086, -0.7927, 0.1008, -0.08948, -0.9909, 0.4482, -0.3981, -0.8004, 0.2855, -0.5351, -0.7951, 0.05995, -0.1335, -0.9892, 0.1397, -0.04376, -0.9892, 0.5651, -0.2203, -0.7951, 0.4482, -0.3981, -0.8004, 0.1008, -0.08948, -0.9909, 0.6283, 0.7074, -0.3239, 0.6432, 0.7242, 0.2485, 0.8586, 0.4492, 0.2471, 0.8387, 0.44, -0.3209, -0.04755, 0.82, 0.5704, 0.29, 0.769, 0.5696, 0.344, 0.9052, 0.2497, -0.05688, 0.9669, 0.2487, 0.29, 0.769, 0.5696, 0.5474, 0.6163, 0.5661, 0.6432, 0.7242, 0.2485, 0.344, 0.9052, 0.2497, 0.5474, 0.6163, 0.5661, 0.7318, 0.3813, 0.565, 0.8586, 0.4492, 0.2471, 0.6432, 0.7242, 0.2485, 0.7318, 0.3813, 0.565, 0.8259, 0.04997, 0.5616, 0.968, 0.05776, 0.2441, 0.8586, 0.4492, 0.2471, -0.82, -0.04755, 0.5704, -0.769, 0.29, 0.5696, -0.9052, 0.344, 0.2497, -0.9669, -0.05688, 0.2487, -0.769, 0.29, 0.5696, -0.6193, 0.5487, 0.5616, -0.725, 0.6433, 0.2459, -0.9052, 0.344, 0.2497, -0.6193, 0.5487, 0.5616, -0.3813, 0.7348, 0.561, -0.4491, 0.8592, 0.245, -0.725, 0.6433, 0.2459, -0.3813, 0.7348, 0.561, -0.04755, 0.82, 0.5704, -0.05688, 0.9669, 0.2487, -0.4491, 0.8592, 0.245, 0.04755, -0.82, 0.5704, -0.2899, -0.7658, 0.574, -0.3442, -0.9044, 0.2522, 0.05688, -0.9669, 0.2487, -0.2899, -0.7658, 0.574, -0.5448, -0.615, 0.5701, -0.6425, -0.7241, 0.2505, -0.3442, -0.9044, 0.2522, -0.5448, -0.615, 0.5701, -0.7316, -0.3807, 0.5655, -0.8585, -0.4491, 0.2476, -0.6425, -0.7241, 0.2505, -0.7316, -0.3807, 0.5655, -0.82, -0.04755, 0.5704, -0.9669, -0.05688, 0.2487, -0.8585, -0.4491, 0.2476, 0.8259, 0.04997, 0.5616, 0.7773, -0.294, 0.5562, 0.9067, -0.3451, 0.2424, 0.968, 0.05776, 0.2441, 0.7773, -0.294, 0.5562, 0.6209, -0.5515, 0.557, 0.7252, -0.6441, 0.2434, 0.9067, -0.3451, 0.2424, 0.6209, -0.5515, 0.557, 0.3813, -0.7348, 0.561, 0.4491, -0.8592, 0.245, 0.7252, -0.6441, 0.2434, 0.3813, -0.7348, 0.561, 0.04755, -0.82, 0.5704, 0.05688, -0.9669, 0.2487, 0.4491, -0.8592, 0.245, 0.9462, 0.05606, -0.3186, 0.968, 0.05776, 0.2441, 0.9067, -0.3451, 0.2424, 0.8848, -0.3379, -0.3209, -0.1397, 0.04376, -0.9892, -9.232e-08, 0.0, -1.0, -0.1335, -0.05994, -0.9892, -9.232e-08, 0.0, -1.0, 0.05995, -0.1335, -0.9892, -0.04376, -0.1397, -0.9892, 0.4467, -0.8565, -0.2586, 0.4415, -0.8489, 0.2905, 0.05657, -0.9548, 0.2917, 0.05671, -0.9637, -0.2609, 0.8951, -0.3381, 0.2906, 0.7274, -0.274, 0.6292, 0.5726, -0.5085, 0.6431, 0.7156, -0.6355, 0.2899, 0.7224, -0.6416, -0.258, 0.7156, -0.6355, 0.2899, 0.4415, -0.8489, 0.2905, 0.4467, -0.8565, -0.2586, 0.7156, -0.6355, 0.2899, 0.5726, -0.5085, 0.6431, 0.358, -0.6899, 0.6292, 0.4415, -0.8489, 0.2905, 0.9548, 0.05657, 0.2917, 0.7881, 0.04669, 0.6137, 0.7274, -0.274, 0.6292, 0.8951, -0.3381, 0.2906, 0.7881, 0.04669, 0.6137, 0.5537, 0.0328, 0.8321, 0.4625, -0.1386, 0.8757, 0.7274, -0.274, 0.6292, 0.7274, -0.274, 0.6292, 0.4625, -0.1386, 0.8757, 0.3364, -0.2988, 0.8931, 0.5726, -0.5085, 0.6431, 0.5726, -0.5085, 0.6431, 0.3364, -0.2988, 0.8931, 0.1922, -0.4429, 0.8757, 0.358, -0.6899, 0.6292, 0.358, -0.6899, 0.6292, 0.1922, -0.4429, 0.8757, 0.0328, -0.5537, 0.8321, 0.04669, -0.7881, 0.6137, 0.4415, -0.8489, 0.2905, 0.358, -0.6899, 0.6292, 0.04669, -0.7881, 0.6137, 0.05657, -0.9548, 0.2917, -0.6401, -0.7214, -0.2644, -0.6355, -0.7156, 0.2899, -0.8489, -0.4415, 0.2906, -0.8557, -0.4468, -0.261, -0.8557, -0.4468, -0.261, -0.8489, -0.4415, 0.2906, -0.9548, -0.05657, 0.2917, -0.9637, -0.05671, -0.2609, -0.3381, -0.8951, 0.2905, -0.274, -0.7274, 0.6291, -0.5085, -0.5726, 0.6431, -0.6355, -0.7156, 0.2899, -0.3422, -0.9015, -0.265, -0.3381, -0.8951, 0.2905, -0.6355, -0.7156, 0.2899, -0.6401, -0.7214, -0.2644, -0.6355, -0.7156, 0.2899, -0.5085, -0.5726, 0.6431, -0.6899, -0.358, 0.6292, -0.8489, -0.4415, 0.2906, 0.9037, -0.3431, -0.2563, 0.8951, -0.3381, 0.2906, 0.7156, -0.6355, 0.2899, 0.7224, -0.6416, -0.258, 0.05657, -0.9548, 0.2917, 0.04669, -0.7881, 0.6137, -0.274, -0.7274, 0.6291, -0.3381, -0.8951, 0.2905, 0.04669, -0.7881, 0.6137, 0.0328, -0.5537, 0.8321, -0.1386, -0.4625, 0.8757, -0.274, -0.7274, 0.6291, -0.274, -0.7274, 0.6291, -0.1386, -0.4625, 0.8757, -0.2988, -0.3364, 0.8931, -0.5085, -0.5726, 0.6431, -0.5085, -0.5726, 0.6431, -0.2988, -0.3364, 0.8931, -0.4429, -0.1922, 0.8757, -0.6899, -0.358, 0.6292, -0.6899, -0.358, 0.6292, -0.4429, -0.1922, 0.8757, -0.5537, -0.0328, 0.8321, -0.7881, -0.04669, 0.6137, -0.8489, -0.4415, 0.2906, -0.6899, -0.358, 0.6292, -0.7881, -0.04669, 0.6137, -0.9548, -0.05657, 0.2917, -0.4467, 0.8565, -0.2586, -0.4415, 0.8489, 0.2905, -0.05657, 0.9548, 0.2917, -0.05671, 0.9637, -0.2609, -0.8951, 0.3381, 0.2906, -0.7274, 0.274, 0.6292, -0.5726, 0.5085, 0.6431, -0.7156, 0.6355, 0.2899, -0.9022, 0.3421, -0.2627, -0.8951, 0.3381, 0.2906, -0.7156, 0.6355, 0.2899, -0.7222, 0.6408, -0.2603, -0.7156, 0.6355, 0.2899, -0.5726, 0.5085, 0.6431, -0.358, 0.6899, 0.6292, -0.4415, 0.8489, 0.2905, 0.05657, -0.9548, 0.2917, -0.3381, -0.8951, 0.2905, -0.3422, -0.9015, -0.265, 0.05671, -0.9637, -0.2609, -0.9548, -0.05657, 0.2917, -0.7881, -0.04669, 0.6137, -0.7274, 0.274, 0.6292, -0.8951, 0.3381, 0.2906, -0.7881, -0.04669, 0.6137, -0.5537, -0.0328, 0.8321, -0.4625, 0.1386, 0.8757, -0.7274, 0.274, 0.6292, -0.7274, 0.274, 0.6292, -0.4625, 0.1386, 0.8757, -0.3364, 0.2988, 0.8931, -0.5726, 0.5085, 0.6431, -0.5726, 0.5085, 0.6431, -0.3364, 0.2988, 0.8931, -0.1922, 0.4429, 0.8757, -0.358, 0.6899, 0.6292, -0.358, 0.6899, 0.6292, -0.1922, 0.4429, 0.8757, -0.0328, 0.5537, 0.8321, -0.04669, 0.7881, 0.6137, -0.4415, 0.8489, 0.2905, -0.358, 0.6899, 0.6292, -0.04669, 0.7881, 0.6137, -0.05657, 0.9548, 0.2917, 0.6407, 0.7214, -0.2626, 0.6355, 0.7156, 0.2899, 0.8489, 0.4415, 0.2906, 0.8559, 0.4469, -0.2604, 0.8559, 0.4469, -0.2604, 0.8489, 0.4415, 0.2906, 0.9548, 0.05657, 0.2917, 0.9647, 0.05753, -0.2568, 0.3381, 0.8951, 0.2906, 0.274, 0.7274, 0.6292, 0.5085, 0.5726, 0.6431, 0.6355, 0.7156, 0.2899, 0.6355, 0.7156, 0.2899, 0.5085, 0.5726, 0.6431, 0.6899, 0.358, 0.6292, 0.8489, 0.4415, 0.2906, -0.9548, -0.05657, 0.2917, -0.8951, 0.3381, 0.2906, -0.9022, 0.3421, -0.2627, -0.9637, -0.05671, -0.2609, -0.05657, 0.9548, 0.2917, -0.04669, 0.7881, 0.6137, 0.274, 0.7274, 0.6292, 0.3381, 0.8951, 0.2906, -0.04669, 0.7881, 0.6137, -0.0328, 0.5537, 0.8321, 0.1386, 0.4625, 0.8757, 0.274, 0.7274, 0.6292, 0.274, 0.7274, 0.6292, 0.1386, 0.4625, 0.8757, 0.2988, 0.3364, 0.8931, 0.5085, 0.5726, 0.6431, 0.5085, 0.5726, 0.6431, 0.2988, 0.3364, 0.8931, 0.4429, 0.1922, 0.8757, 0.6899, 0.358, 0.6292, 0.6899, 0.358, 0.6292, 0.4429, 0.1922, 0.8757, 0.5537, 0.0328, 0.8321, 0.7881, 0.04669, 0.6137, 0.8489, 0.4415, 0.2906, 0.6899, 0.358, 0.6292, 0.7881, 0.04669, 0.6137, 0.9548, 0.05657, 0.2917, 0.3421, 0.9022, -0.2627, 0.3381, 0.8951, 0.2906, 0.6355, 0.7156, 0.2899, 0.6407, 0.7214, -0.2626, -0.2515, -0.0149, 0.9677, -0.1204, -0.1356, 0.9834, 9.258e-07, -9.586e-09, 1.0, -0.1356, 0.1204, 0.9834, -0.1204, -0.1356, 0.9834, 0.0149, -0.2515, 0.9677, 0.1356, -0.1204, 0.9834, 9.258e-07, -9.586e-09, 1.0, -0.1356, 0.1204, 0.9834, 9.258e-07, -9.586e-09, 1.0, 0.1204, 0.1356, 0.9834, -0.0149, 0.2515, 0.9677, 9.258e-07, -9.586e-09, 1.0, 0.1356, -0.1204, 0.9834, 0.2515, 0.0149, 0.9677, 0.1204, 0.1356, 0.9834, -0.5537, -0.0328, 0.8321, -0.4429, -0.1922, 0.8757, -0.2515, -0.0149, 0.9677, -0.4625, 0.1386, 0.8757, -0.4429, -0.1922, 0.8757, -0.2988, -0.3364, 0.8931, -0.1204, -0.1356, 0.9834, -0.2515, -0.0149, 0.9677, -0.2988, -0.3364, 0.8931, -0.1386, -0.4625, 0.8757, 0.0149, -0.2515, 0.9677, -0.1204, -0.1356, 0.9834, -0.1386, -0.4625, 0.8757, 0.0328, -0.5537, 0.8321, 0.1922, -0.4429, 0.8757, 0.0149, -0.2515, 0.9677, 0.0149, -0.2515, 0.9677, 0.1922, -0.4429, 0.8757, 0.3364, -0.2988, 0.8931, 0.1356, -0.1204, 0.9834, 0.1356, -0.1204, 0.9834, 0.3364, -0.2988, 0.8931, 0.4625, -0.1386, 0.8757, 0.2515, 0.0149, 0.9677, 0.2515, 0.0149, 0.9677, 0.4625, -0.1386, 0.8757, 0.5537, 0.0328, 0.8321, 0.4429, 0.1922, 0.8757, 0.1204, 0.1356, 0.9834, 0.2515, 0.0149, 0.9677, 0.4429, 0.1922, 0.8757, 0.2988, 0.3364, 0.8931, -0.0149, 0.2515, 0.9677, 0.1204, 0.1356, 0.9834, 0.2988, 0.3364, 0.8931, 0.1386, 0.4625, 0.8757, -0.1922, 0.4429, 0.8757, -0.0149, 0.2515, 0.9677, 0.1386, 0.4625, 0.8757, -0.0328, 0.5537, 0.8321, -0.3364, 0.2988, 0.8931, -0.1356, 0.1204, 0.9834, -0.0149, 0.2515, 0.9677, -0.1922, 0.4429, 0.8757, -0.4625, 0.1386, 0.8757, -0.2515, -0.0149, 0.9677, -0.1356, 0.1204, 0.9834, -0.3364, 0.2988, 0.8931, -0.05657, 0.9548, 0.2917, 0.3381, 0.8951, 0.2906, 0.3421, 0.9022, -0.2627, -0.05671, 0.9637, -0.2609, 0.9647, 0.05753, -0.2568, 0.9548, 0.05657, 0.2917, 0.8951, -0.3381, 0.2906, 0.9037, -0.3431, -0.2563, -0.7222, 0.6408, -0.2603, -0.7156, 0.6355, 0.2899, -0.4415, 0.8489, 0.2905, -0.4467, 0.8565, -0.2586, 0.9647, 0.05753, -0.2568, 0.9037, -0.3431, -0.2563, 0.7408, -0.2812, -0.61, 0.7859, 0.04753, -0.6165, 0.4467, -0.8565, -0.2586, 0.05671, -0.9637, -0.2609, 0.04525, -0.7802, -0.624, 0.3643, -0.7001, -0.6141, 0.7224, -0.6416, -0.258, 0.4467, -0.8565, -0.2586, 0.3643, -0.7001, -0.6141, 0.593, -0.5267, -0.6091, 0.9037, -0.3431, -0.2563, 0.7224, -0.6416, -0.258, 0.593, -0.5267, -0.6091, 0.7408, -0.2812, -0.61, 0.05671, -0.9637, -0.2609, -0.3422, -0.9015, -0.265, -0.2771, -0.7295, -0.6253, 0.04525, -0.7802, -0.624, -0.8557, -0.4468, -0.261, -0.9637, -0.05671, -0.2609, -0.7801, -0.04525, -0.624, -0.6969, -0.3638, -0.618, -0.6401, -0.7214, -0.2644, -0.8557, -0.4468, -0.261, -0.6969, -0.3638, -0.618, -0.5201, -0.5871, -0.6203, -0.3422, -0.9015, -0.265, -0.6401, -0.7214, -0.2644, -0.5201, -0.5871, -0.6203, -0.2771, -0.7295, -0.6253, -0.9637, -0.05671, -0.2609, -0.9022, 0.3421, -0.2627, -0.7327, 0.2773, -0.6215, -0.7801, -0.04525, -0.624, -0.4467, 0.8565, -0.2586, -0.05671, 0.9637, -0.2609, -0.04525, 0.7801, -0.624, -0.3643, 0.7001, -0.6141, -0.7222, 0.6408, -0.2603, -0.4467, 0.8565, -0.2586, -0.3643, 0.7001, -0.6141, -0.5914, 0.5239, -0.613, -0.9022, 0.3421, -0.2627, -0.7222, 0.6408, -0.2603, -0.5914, 0.5239, -0.613, -0.7327, 0.2773, -0.6215, -0.05671, 0.9637, -0.2609, 0.3421, 0.9022, -0.2627, 0.2773, 0.7327, -0.6215, -0.04525, 0.7801, -0.624, 0.8559, 0.4469, -0.2604, 0.9647, 0.05753, -0.2568, 0.7859, 0.04753, -0.6165, 0.6971, 0.3643, -0.6175, 0.6407, 0.7214, -0.2626, 0.8559, 0.4469, -0.2604, 0.6971, 0.3643, -0.6175, 0.5226, 0.5884, -0.617, 0.3421, 0.9022, -0.2627, 0.6407, 0.7214, -0.2626, 0.5226, 0.5884, -0.617, 0.2773, 0.7327, -0.6215, 0.6276, -0.2625, 0.733, 0.4198, -0.4561, 0.7847, 0.4307, -0.4476, 0.7837, 0.6276, -0.2625, 0.733, 0.3348, -0.5922, -0.733, 0.149, -0.7648, -0.6269, 0.1393, -0.772, -0.6202, 0.3348, -0.5922, -0.733, -0.6276, 0.2626, -0.733, -0.783, 0.04716, -0.6202, -0.777, 0.05768, -0.6268, -0.6276, 0.2626, -0.733, -0.3348, 0.5922, 0.733, -0.4953, 0.3748, 0.7837, -0.5025, 0.3631, 0.7847, -0.3348, 0.5922, 0.733, 0.1393, -0.772, -0.6202, 0.149, -0.7648, -0.6269, -0.02127, -0.8678, -0.4965, -0.4198, 0.4561, -0.7847, -0.4307, 0.4476, -0.7837, -0.2336, 0.5808, -0.7798, -0.149, 0.7648, 0.6268, -0.1393, 0.772, 0.6202, 0.02132, 0.8678, 0.4965, -0.777, 0.05768, -0.6268, -0.783, 0.04716, -0.6202, -0.8592, -0.1236, -0.4965, 0.4953, -0.3748, -0.7837, 0.5025, -0.363, -0.7847, 0.6043, -0.1633, -0.7798, 0.4307, -0.4476, 0.7837, 0.4198, -0.4561, 0.7847, 0.2336, -0.5808, 0.7798, -0.5025, 0.3631, 0.7847, -0.4953, 0.3748, 0.7837, -0.6043, 0.1634, 0.7798, 0.783, -0.04711, 0.6202, 0.777, -0.05764, 0.6269, 0.8592, 0.1237, 0.4965, -0.149, 0.7648, 0.6268, -0.3348, 0.5922, 0.733, -0.3348, 0.5922, 0.733, -0.1393, 0.772, 0.6202, -0.4198, 0.4561, -0.7847, -0.6276, 0.2626, -0.733, -0.6276, 0.2626, -0.733, -0.4307, 0.4476, -0.7837, 0.4953, -0.3748, -0.7837, 0.3348, -0.5922, -0.733, 0.3348, -0.5922, -0.733, 0.5025, -0.363, -0.7847, 0.783, -0.04711, 0.6202, 0.6276, -0.2625, 0.733, 0.6276, -0.2625, 0.733, 0.777, -0.05764, 0.6269, -0.05579, -0.678, 0.733, -0.304, -0.5402, 0.7847, -0.2926, -0.5479, 0.7837, -0.05579, -0.678, 0.733, -0.4597, -0.5014, -0.733, -0.6813, -0.3781, -0.6268, -0.6912, -0.371, -0.6202, -0.4597, -0.5014, -0.733, 0.05578, 0.678, -0.733, -0.1971, 0.7593, -0.6202, -0.1852, 0.7568, -0.6269, 0.05578, 0.678, -0.733, 0.4597, 0.5014, 0.733, 0.2034, 0.5869, 0.7837, 0.19, 0.5901, 0.7847, 0.4597, 0.5014, 0.733, -0.6912, -0.371, -0.6202, -0.6813, -0.3781, -0.6268, -0.8319, -0.248, -0.4965, 0.3041, 0.5402, -0.7847, 0.2926, 0.5479, -0.7837, 0.4802, 0.4016, -0.7798, 0.6813, 0.378, 0.6268, 0.6912, 0.371, 0.6202, 0.8319, 0.2478, 0.4965, -0.1852, 0.7568, -0.6269, -0.1971, 0.7593, -0.6202, -0.383, 0.7789, -0.4965, -0.2034, -0.5869, -0.7837, -0.19, -0.5901, -0.7847, 0.03141, -0.6252, -0.7798, -0.2926, -0.5479, 0.7837, -0.304, -0.5402, 0.7847, -0.4801, -0.4017, 0.7798, 0.19, 0.5901, 0.7847, 0.2034, 0.5869, 0.7837, -0.03133, 0.6252, 0.7798, 0.1971, -0.7593, 0.6202, 0.1853, -0.7568, 0.6268, 0.3831, -0.7789, 0.4965, 0.6813, 0.378, 0.6268, 0.4597, 0.5014, 0.733, 0.4597, 0.5014, 0.733, 0.6912, 0.371, 0.6202, 0.3041, 0.5402, -0.7847, 0.05578, 0.678, -0.733, 0.05578, 0.678, -0.733, 0.2926, 0.5479, -0.7837, -0.2034, -0.5869, -0.7837, -0.4597, -0.5014, -0.733, -0.4597, -0.5014, -0.733, -0.19, -0.5901, -0.7847, 0.1971, -0.7593, 0.6202, -0.05579, -0.678, 0.733, -0.05579, -0.678, 0.733, 0.1853, -0.7568, 0.6268, -0.662, -0.1565, 0.733, -0.6077, 0.1222, 0.7847, -0.6115, 0.1089, 0.7837, -0.662, -0.1565, 0.733, -0.6189, 0.2823, -0.733, -0.5701, 0.5311, -0.6268, -0.5664, 0.5427, -0.6202, -0.6189, 0.2823, -0.733, 0.662, 0.1565, -0.733, 0.6612, 0.4221, -0.6202, 0.6625, 0.4101, -0.6268, 0.662, 0.1565, -0.733, 0.6189, -0.2823, 0.733, 0.621, -0.0121, 0.7837, 0.6199, 0.001642, 0.7847, 0.6189, -0.2823, 0.733, -0.5664, 0.5427, -0.6202, -0.5701, 0.5311, -0.6268, -0.4929, 0.7145, -0.4966, 0.6077, -0.1222, -0.7847, 0.6115, -0.109, -0.7837, 0.5304, -0.3326, -0.7798, 0.5701, -0.5311, 0.6268, 0.5664, -0.5427, 0.6202, 0.4928, -0.7146, 0.4965, 0.6625, 0.4101, -0.6268, 0.6612, 0.4221, -0.6202, 0.6225, 0.605, -0.4965, -0.621, 0.01207, -0.7837, -0.6199, -0.001675, -0.7847, -0.5849, -0.2231, -0.7798, -0.6115, 0.1089, 0.7837, -0.6077, 0.1222, 0.7847, -0.5304, 0.3325, 0.7798, 0.6199, 0.001642, 0.7847, 0.621, -0.0121, 0.7837, 0.5849, 0.223, 0.7798, -0.6612, -0.4221, 0.6202, -0.6625, -0.4101, 0.6268, -0.6225, -0.605, 0.4965, 0.5701, -0.5311, 0.6268, 0.6189, -0.2823, 0.733, 0.6189, -0.2823, 0.733, 0.5664, -0.5427, 0.6202, 0.6077, -0.1222, -0.7847, 0.662, 0.1565, -0.733, 0.662, 0.1565, -0.733, 0.6115, -0.109, -0.7837, -0.621, 0.01207, -0.7837, -0.6189, 0.2823, -0.733, -0.6189, 0.2823, -0.733, -0.6199, -0.001675, -0.7847, -0.6612, -0.4221, 0.6202, -0.662, -0.1565, 0.733, -0.662, -0.1565, 0.733, -0.6625, -0.4101, 0.6268, -0.3534, 0.5813, 0.733, -0.07159, 0.6158, 0.7847, -0.08537, 0.6153, 0.7837, -0.3534, 0.5813, 0.733, 0.0772, 0.6759, -0.733, 0.3289, 0.7063, -0.6269, 0.3411, 0.7064, -0.6202, 0.0772, 0.6759, -0.733, 0.3534, -0.5813, -0.733, 0.6057, -0.4984, -0.6202, 0.5947, -0.5034, -0.6269, 0.3534, -0.5813, -0.733, -0.07719, -0.6759, 0.733, 0.1804, -0.5944, 0.7837, 0.1931, -0.5891, 0.7847, -0.07719, -0.6759, 0.733, 0.3411, 0.7064, -0.6202, 0.3289, 0.7063, -0.6269, 0.5272, 0.6896, -0.4965, 0.07153, -0.6158, -0.7847, 0.08532, -0.6153, -0.7837, -0.1525, -0.6072, -0.7798, -0.329, -0.7063, 0.6268, -0.3411, -0.7064, 0.6202, -0.5273, -0.6895, 0.4965, 0.5947, -0.5034, -0.6269, 0.6057, -0.4984, -0.6202, 0.7677, -0.4051, -0.4965, -0.1804, 0.5944, -0.7837, -0.1931, 0.589, -0.7847, -0.3929, 0.4874, -0.7798, -0.08537, 0.6153, 0.7837, -0.07159, 0.6158, 0.7847, 0.1523, 0.6072, 0.7798, 0.1931, -0.5891, 0.7847, 0.1804, -0.5944, 0.7837, 0.3928, -0.4874, 0.7798, -0.6058, 0.4984, 0.6202, -0.5947, 0.5034, 0.6268, -0.7678, 0.405, 0.4965, -0.329, -0.7063, 0.6268, -0.07719, -0.6759, 0.733, -0.07719, -0.6759, 0.733, -0.3411, -0.7064, 0.6202, 0.07153, -0.6158, -0.7847, 0.3534, -0.5813, -0.733, 0.3534, -0.5813, -0.733, 0.08532, -0.6153, -0.7837, -0.1804, 0.5944, -0.7837, 0.0772, 0.6759, -0.733, 0.0772, 0.6759, -0.733, -0.1931, 0.589, -0.7847, -0.6058, 0.4984, 0.6202, -0.3534, 0.5813, 0.733, -0.3534, 0.5813, 0.733, -0.5947, 0.5034, 0.6268, 0.4436, 0.5157, 0.733, 0.5635, 0.2584, 0.7847, 0.5588, 0.2713, 0.7837, 0.4436, 0.5157, 0.733, 0.6667, 0.1354, -0.733, 0.7734, -0.09461, -0.6269, 0.7772, -0.1061, -0.6202, 0.6667, 0.1354, -0.733, -0.4436, -0.5157, -0.733, -0.2868, -0.7301, -0.6202, -0.295, -0.7211, -0.6269, -0.4436, -0.5157, -0.733, -0.6666, -0.1354, 0.733, -0.5096, -0.3552, 0.7837, -0.5005, -0.3657, 0.7847, -0.6667, -0.1354, 0.733, 0.7772, -0.1061, -0.6202, 0.7734, -0.09461, -0.6269, 0.8187, -0.2884, -0.4965, -0.5635, -0.2583, -0.7847, -0.5588, -0.2713, -0.7837, -0.6245, -0.04263, -0.7798, -0.7734, 0.0946, 0.6268, -0.7773, 0.1061, 0.6202, -0.8187, 0.2884, 0.4964, -0.295, -0.7211, -0.6269, -0.2868, -0.7301, -0.6202, -0.148, -0.8553, -0.4966, 0.5095, 0.3553, -0.7837, 0.5005, 0.3657, -0.7847, 0.3421, 0.5243, -0.7798, 0.5588, 0.2713, 0.7837, 0.5635, 0.2584, 0.7847, 0.6245, 0.04272, 0.7798, -0.5005, -0.3657, 0.7847, -0.5096, -0.3552, 0.7837, -0.3422, -0.5242, 0.7798, 0.2868, 0.7301, 0.6202, 0.2949, 0.7212, 0.6269, 0.1479, 0.8553, 0.4965, -0.7734, 0.0946, 0.6268, -0.6666, -0.1354, 0.733, -0.6667, -0.1354, 0.733, -0.7773, 0.1061, 0.6202, -0.5635, -0.2583, -0.7847, -0.4436, -0.5157, -0.733, -0.4436, -0.5157, -0.733, -0.5588, -0.2713, -0.7837, 0.5095, 0.3553, -0.7837, 0.6667, 0.1354, -0.733, 0.6667, 0.1354, -0.733, 0.5005, 0.3657, -0.7847, 0.2868, 0.7301, 0.6202, 0.4436, 0.5157, 0.733, 0.4436, 0.5157, 0.733, 0.2949, 0.7212, 0.6269, 0.5558, 0.03294, -0.8307, 0.5212, 0.2919, -0.802, 0.5262, 0.2672, -0.8073, 0.5558, 0.03294, -0.8307, 0.5558, 0.03293, 0.8307, 0.5262, 0.2672, 0.8073, 0.5212, 0.2919, 0.802, 0.5558, 0.03294, 0.8307, -0.5558, -0.03292, 0.8307, -0.552, 0.2283, 0.802, -0.5541, 0.2032, 0.8073, -0.5558, -0.03292, 0.8307, -0.5558, -0.03292, -0.8307, -0.5541, 0.2032, -0.8073, -0.552, 0.2283, -0.802, -0.5558, -0.03292, -0.8307, 0.5212, 0.2919, 0.802, 0.5262, 0.2672, 0.8073, 0.4734, 0.4679, 0.7463, -0.5212, -0.2919, 0.802, -0.5262, -0.2672, 0.8073, -0.4733, -0.468, 0.7463, -0.5262, -0.2672, -0.8073, -0.5212, -0.2919, -0.802, -0.4733, -0.468, -0.7463, -0.5541, 0.2032, 0.8073, -0.552, 0.2283, 0.802, -0.5253, 0.4087, 0.7463, 0.5541, -0.2032, 0.8073, 0.552, -0.2283, 0.802, 0.5253, -0.4088, 0.7463, 0.5262, 0.2672, -0.8073, 0.5212, 0.2919, -0.802, 0.4734, 0.4679, -0.7463, -0.552, 0.2283, -0.802, -0.5541, 0.2032, -0.8073, -0.5253, 0.4087, -0.7463, 0.552, -0.2283, -0.802, 0.5541, -0.2032, -0.8073, 0.5253, -0.4088, -0.7463, -0.5262, -0.2672, -0.8073, -0.5558, -0.03292, -0.8307, -0.5558, -0.03292, -0.8307, -0.5212, -0.2919, -0.802, -0.5212, -0.2919, 0.802, -0.5558, -0.03292, 0.8307, -0.5558, -0.03292, 0.8307, -0.5262, -0.2672, 0.8073, 0.5541, -0.2032, 0.8073, 0.5558, 0.03293, 0.8307, 0.5558, 0.03294, 0.8307, 0.552, -0.2283, 0.802, 0.552, -0.2283, -0.802, 0.5558, 0.03294, -0.8307, 0.5558, 0.03294, -0.8307, 0.5541, -0.2032, -0.8073])] * 3)])

# ---- objects
ob_food_ingredient_bun_cube_013 = bpy.data.objects.new('food_ingredient_bun_Cube.013', me_food_ingredient_bun_cube_025)

# ---- transforms, parenting, visibility, modifiers, constraints
ob_food_ingredient_bun_cube_013.location = (0.0, 0.0, 0.0)

# ---- collection membership
col_collection.objects.link(ob_food_ingredient_bun_cube_013)

# ---- scene / render settings (as saved in the file)
scene.frame_start = 1; scene.frame_end = 250; scene.frame_set(0)
scene.render.engine = 'BLENDER_EEVEE_NEXT'
bpy.context.view_layer.update()

# ---- added for rendering (the .blend has no active camera and no usable light): camera, sun
cam_auto = bpy.data.cameras.new('AutoCamera')
cam_auto.lens = 50.0
cam_auto.sensor_width = 36.0
cam_auto.clip_end = 1000.0
ob_auto_camera = bpy.data.objects.new('AutoCamera', cam_auto)
scene.collection.objects.link(ob_auto_camera)
ob_auto_camera.location = (-1.43391, -0.860047, 4.20693)
ob_auto_camera.rotation_euler = (1.09748, -7.21219e-08, 0.694738)
scene.camera = ob_auto_camera
light_auto_sun = bpy.data.lights.new('AutoSun', 'SUN')
light_auto_sun.energy = 3.0
light_auto_sun.angle = 0.0523599
ob_auto_sun = bpy.data.objects.new('AutoSun', light_auto_sun)
scene.collection.objects.link(ob_auto_sun)
ob_auto_sun.rotation_euler = (0.872665, 0.174533, 0.523599)
bpy.context.view_layer.update()
